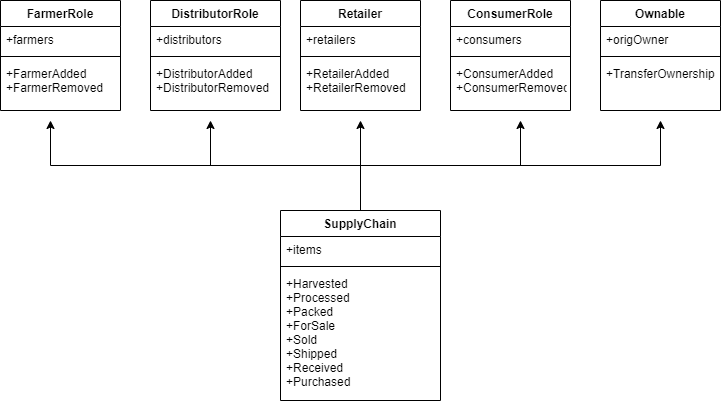

The diagram above was exported from draw.io. Its source (the exported page's mxGraphModel, read from the mxfile embedded in the PNG):
<mxGraphModel dx="1550" dy="811" grid="1" gridSize="10" guides="1" tooltips="1" connect="1" arrows="1" fold="1" page="1" pageScale="1" pageWidth="850" pageHeight="1100" math="0" shadow="0">
  <root>
    <mxCell id="0" />
    <mxCell id="1" parent="0" />
    <mxCell id="iPPWydJ188WC2YyTQPcE-1" value="FarmerRole" style="swimlane;fontStyle=1;align=center;verticalAlign=top;childLayout=stackLayout;horizontal=1;startSize=26;horizontalStack=0;resizeParent=1;resizeParentMax=0;resizeLast=0;collapsible=1;marginBottom=0;" vertex="1" parent="1">
      <mxGeometry x="40" y="140" width="120" height="110" as="geometry" />
    </mxCell>
    <mxCell id="iPPWydJ188WC2YyTQPcE-2" value="+farmers" style="text;strokeColor=none;fillColor=none;align=left;verticalAlign=top;spacingLeft=4;spacingRight=4;overflow=hidden;rotatable=0;points=[[0,0.5],[1,0.5]];portConstraint=eastwest;" vertex="1" parent="iPPWydJ188WC2YyTQPcE-1">
      <mxGeometry y="26" width="120" height="26" as="geometry" />
    </mxCell>
    <mxCell id="iPPWydJ188WC2YyTQPcE-3" value="" style="line;strokeWidth=1;fillColor=none;align=left;verticalAlign=middle;spacingTop=-1;spacingLeft=3;spacingRight=3;rotatable=0;labelPosition=right;points=[];portConstraint=eastwest;" vertex="1" parent="iPPWydJ188WC2YyTQPcE-1">
      <mxGeometry y="52" width="120" height="8" as="geometry" />
    </mxCell>
    <mxCell id="iPPWydJ188WC2YyTQPcE-4" value="+FarmerAdded&#10;+FarmerRemoved" style="text;strokeColor=none;fillColor=none;align=left;verticalAlign=top;spacingLeft=4;spacingRight=4;overflow=hidden;rotatable=0;points=[[0,0.5],[1,0.5]];portConstraint=eastwest;" vertex="1" parent="iPPWydJ188WC2YyTQPcE-1">
      <mxGeometry y="60" width="120" height="50" as="geometry" />
    </mxCell>
    <mxCell id="iPPWydJ188WC2YyTQPcE-5" value="DistributorRole" style="swimlane;fontStyle=1;align=center;verticalAlign=top;childLayout=stackLayout;horizontal=1;startSize=26;horizontalStack=0;resizeParent=1;resizeParentMax=0;resizeLast=0;collapsible=1;marginBottom=0;" vertex="1" parent="1">
      <mxGeometry x="190" y="140" width="130" height="110" as="geometry" />
    </mxCell>
    <mxCell id="iPPWydJ188WC2YyTQPcE-6" value="+distributors" style="text;strokeColor=none;fillColor=none;align=left;verticalAlign=top;spacingLeft=4;spacingRight=4;overflow=hidden;rotatable=0;points=[[0,0.5],[1,0.5]];portConstraint=eastwest;" vertex="1" parent="iPPWydJ188WC2YyTQPcE-5">
      <mxGeometry y="26" width="130" height="26" as="geometry" />
    </mxCell>
    <mxCell id="iPPWydJ188WC2YyTQPcE-7" value="" style="line;strokeWidth=1;fillColor=none;align=left;verticalAlign=middle;spacingTop=-1;spacingLeft=3;spacingRight=3;rotatable=0;labelPosition=right;points=[];portConstraint=eastwest;" vertex="1" parent="iPPWydJ188WC2YyTQPcE-5">
      <mxGeometry y="52" width="130" height="8" as="geometry" />
    </mxCell>
    <mxCell id="iPPWydJ188WC2YyTQPcE-8" value="+DistributorAdded&#10;+DistributorRemoved" style="text;strokeColor=none;fillColor=none;align=left;verticalAlign=top;spacingLeft=4;spacingRight=4;overflow=hidden;rotatable=0;points=[[0,0.5],[1,0.5]];portConstraint=eastwest;" vertex="1" parent="iPPWydJ188WC2YyTQPcE-5">
      <mxGeometry y="60" width="130" height="50" as="geometry" />
    </mxCell>
    <mxCell id="iPPWydJ188WC2YyTQPcE-9" value="ConsumerRole" style="swimlane;fontStyle=1;align=center;verticalAlign=top;childLayout=stackLayout;horizontal=1;startSize=26;horizontalStack=0;resizeParent=1;resizeParentMax=0;resizeLast=0;collapsible=1;marginBottom=0;" vertex="1" parent="1">
      <mxGeometry x="490" y="140" width="120" height="110" as="geometry" />
    </mxCell>
    <mxCell id="iPPWydJ188WC2YyTQPcE-10" value="+consumers" style="text;strokeColor=none;fillColor=none;align=left;verticalAlign=top;spacingLeft=4;spacingRight=4;overflow=hidden;rotatable=0;points=[[0,0.5],[1,0.5]];portConstraint=eastwest;" vertex="1" parent="iPPWydJ188WC2YyTQPcE-9">
      <mxGeometry y="26" width="120" height="26" as="geometry" />
    </mxCell>
    <mxCell id="iPPWydJ188WC2YyTQPcE-11" value="" style="line;strokeWidth=1;fillColor=none;align=left;verticalAlign=middle;spacingTop=-1;spacingLeft=3;spacingRight=3;rotatable=0;labelPosition=right;points=[];portConstraint=eastwest;" vertex="1" parent="iPPWydJ188WC2YyTQPcE-9">
      <mxGeometry y="52" width="120" height="8" as="geometry" />
    </mxCell>
    <mxCell id="iPPWydJ188WC2YyTQPcE-12" value="+ConsumerAdded&#10;+ConsumerRemoved" style="text;strokeColor=none;fillColor=none;align=left;verticalAlign=top;spacingLeft=4;spacingRight=4;overflow=hidden;rotatable=0;points=[[0,0.5],[1,0.5]];portConstraint=eastwest;" vertex="1" parent="iPPWydJ188WC2YyTQPcE-9">
      <mxGeometry y="60" width="120" height="50" as="geometry" />
    </mxCell>
    <mxCell id="iPPWydJ188WC2YyTQPcE-13" value="Retailer" style="swimlane;fontStyle=1;align=center;verticalAlign=top;childLayout=stackLayout;horizontal=1;startSize=26;horizontalStack=0;resizeParent=1;resizeParentMax=0;resizeLast=0;collapsible=1;marginBottom=0;" vertex="1" parent="1">
      <mxGeometry x="340" y="140" width="120" height="110" as="geometry" />
    </mxCell>
    <mxCell id="iPPWydJ188WC2YyTQPcE-14" value="+retailers" style="text;strokeColor=none;fillColor=none;align=left;verticalAlign=top;spacingLeft=4;spacingRight=4;overflow=hidden;rotatable=0;points=[[0,0.5],[1,0.5]];portConstraint=eastwest;" vertex="1" parent="iPPWydJ188WC2YyTQPcE-13">
      <mxGeometry y="26" width="120" height="26" as="geometry" />
    </mxCell>
    <mxCell id="iPPWydJ188WC2YyTQPcE-15" value="" style="line;strokeWidth=1;fillColor=none;align=left;verticalAlign=middle;spacingTop=-1;spacingLeft=3;spacingRight=3;rotatable=0;labelPosition=right;points=[];portConstraint=eastwest;" vertex="1" parent="iPPWydJ188WC2YyTQPcE-13">
      <mxGeometry y="52" width="120" height="8" as="geometry" />
    </mxCell>
    <mxCell id="iPPWydJ188WC2YyTQPcE-16" value="+RetailerAdded&#10;+RetailerRemoved" style="text;strokeColor=none;fillColor=none;align=left;verticalAlign=top;spacingLeft=4;spacingRight=4;overflow=hidden;rotatable=0;points=[[0,0.5],[1,0.5]];portConstraint=eastwest;" vertex="1" parent="iPPWydJ188WC2YyTQPcE-13">
      <mxGeometry y="60" width="120" height="50" as="geometry" />
    </mxCell>
    <mxCell id="iPPWydJ188WC2YyTQPcE-17" value="Ownable" style="swimlane;fontStyle=1;align=center;verticalAlign=top;childLayout=stackLayout;horizontal=1;startSize=26;horizontalStack=0;resizeParent=1;resizeParentMax=0;resizeLast=0;collapsible=1;marginBottom=0;" vertex="1" parent="1">
      <mxGeometry x="640" y="140" width="120" height="110" as="geometry" />
    </mxCell>
    <mxCell id="iPPWydJ188WC2YyTQPcE-18" value="+origOwner" style="text;strokeColor=none;fillColor=none;align=left;verticalAlign=top;spacingLeft=4;spacingRight=4;overflow=hidden;rotatable=0;points=[[0,0.5],[1,0.5]];portConstraint=eastwest;" vertex="1" parent="iPPWydJ188WC2YyTQPcE-17">
      <mxGeometry y="26" width="120" height="26" as="geometry" />
    </mxCell>
    <mxCell id="iPPWydJ188WC2YyTQPcE-19" value="" style="line;strokeWidth=1;fillColor=none;align=left;verticalAlign=middle;spacingTop=-1;spacingLeft=3;spacingRight=3;rotatable=0;labelPosition=right;points=[];portConstraint=eastwest;" vertex="1" parent="iPPWydJ188WC2YyTQPcE-17">
      <mxGeometry y="52" width="120" height="8" as="geometry" />
    </mxCell>
    <mxCell id="iPPWydJ188WC2YyTQPcE-20" value="+TransferOwnership" style="text;strokeColor=none;fillColor=none;align=left;verticalAlign=top;spacingLeft=4;spacingRight=4;overflow=hidden;rotatable=0;points=[[0,0.5],[1,0.5]];portConstraint=eastwest;" vertex="1" parent="iPPWydJ188WC2YyTQPcE-17">
      <mxGeometry y="60" width="120" height="50" as="geometry" />
    </mxCell>
    <mxCell id="iPPWydJ188WC2YyTQPcE-26" style="edgeStyle=orthogonalEdgeStyle;rounded=0;orthogonalLoop=1;jettySize=auto;html=1;exitX=0.5;exitY=0;exitDx=0;exitDy=0;" edge="1" parent="1" source="iPPWydJ188WC2YyTQPcE-21">
      <mxGeometry relative="1" as="geometry">
        <mxPoint x="560" y="260" as="targetPoint" />
      </mxGeometry>
    </mxCell>
    <mxCell id="iPPWydJ188WC2YyTQPcE-28" style="edgeStyle=orthogonalEdgeStyle;rounded=0;orthogonalLoop=1;jettySize=auto;html=1;exitX=0.5;exitY=0;exitDx=0;exitDy=0;" edge="1" parent="1" source="iPPWydJ188WC2YyTQPcE-21">
      <mxGeometry relative="1" as="geometry">
        <mxPoint x="400" y="260" as="targetPoint" />
      </mxGeometry>
    </mxCell>
    <mxCell id="iPPWydJ188WC2YyTQPcE-29" style="edgeStyle=orthogonalEdgeStyle;rounded=0;orthogonalLoop=1;jettySize=auto;html=1;exitX=0.5;exitY=0;exitDx=0;exitDy=0;" edge="1" parent="1" source="iPPWydJ188WC2YyTQPcE-21">
      <mxGeometry relative="1" as="geometry">
        <mxPoint x="250" y="260" as="targetPoint" />
      </mxGeometry>
    </mxCell>
    <mxCell id="iPPWydJ188WC2YyTQPcE-30" style="edgeStyle=orthogonalEdgeStyle;rounded=0;orthogonalLoop=1;jettySize=auto;html=1;exitX=0.5;exitY=0;exitDx=0;exitDy=0;" edge="1" parent="1" source="iPPWydJ188WC2YyTQPcE-21">
      <mxGeometry relative="1" as="geometry">
        <mxPoint x="700" y="260" as="targetPoint" />
      </mxGeometry>
    </mxCell>
    <mxCell id="iPPWydJ188WC2YyTQPcE-31" style="edgeStyle=orthogonalEdgeStyle;rounded=0;orthogonalLoop=1;jettySize=auto;html=1;exitX=0.5;exitY=0;exitDx=0;exitDy=0;" edge="1" parent="1" source="iPPWydJ188WC2YyTQPcE-21">
      <mxGeometry relative="1" as="geometry">
        <mxPoint x="90" y="260" as="targetPoint" />
      </mxGeometry>
    </mxCell>
    <mxCell id="iPPWydJ188WC2YyTQPcE-21" value="SupplyChain" style="swimlane;fontStyle=1;align=center;verticalAlign=top;childLayout=stackLayout;horizontal=1;startSize=26;horizontalStack=0;resizeParent=1;resizeParentMax=0;resizeLast=0;collapsible=1;marginBottom=0;" vertex="1" parent="1">
      <mxGeometry x="320" y="350" width="160" height="190" as="geometry" />
    </mxCell>
    <mxCell id="iPPWydJ188WC2YyTQPcE-22" value="+items" style="text;strokeColor=none;fillColor=none;align=left;verticalAlign=top;spacingLeft=4;spacingRight=4;overflow=hidden;rotatable=0;points=[[0,0.5],[1,0.5]];portConstraint=eastwest;" vertex="1" parent="iPPWydJ188WC2YyTQPcE-21">
      <mxGeometry y="26" width="160" height="26" as="geometry" />
    </mxCell>
    <mxCell id="iPPWydJ188WC2YyTQPcE-23" value="" style="line;strokeWidth=1;fillColor=none;align=left;verticalAlign=middle;spacingTop=-1;spacingLeft=3;spacingRight=3;rotatable=0;labelPosition=right;points=[];portConstraint=eastwest;" vertex="1" parent="iPPWydJ188WC2YyTQPcE-21">
      <mxGeometry y="52" width="160" height="8" as="geometry" />
    </mxCell>
    <mxCell id="iPPWydJ188WC2YyTQPcE-24" value="+Harvested&#10;+Processed&#10;+Packed&#10;+ForSale&#10;+Sold&#10;+Shipped&#10;+Received&#10;+Purchased" style="text;strokeColor=none;fillColor=none;align=left;verticalAlign=top;spacingLeft=4;spacingRight=4;overflow=hidden;rotatable=0;points=[[0,0.5],[1,0.5]];portConstraint=eastwest;" vertex="1" parent="iPPWydJ188WC2YyTQPcE-21">
      <mxGeometry y="60" width="160" height="130" as="geometry" />
    </mxCell>
  </root>
</mxGraphModel>